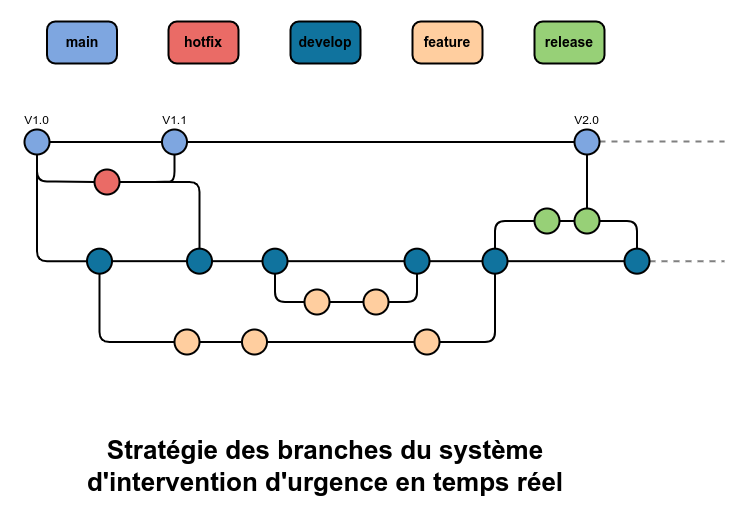

The diagram above was exported from draw.io. Its source (the exported page's mxGraphModel, read from the mxfile embedded in the PNG):
<mxGraphModel dx="1434" dy="838" grid="1" gridSize="10" guides="1" tooltips="1" connect="1" arrows="1" fold="1" page="1" pageScale="1" pageWidth="827" pageHeight="1169" math="0" shadow="0">
  <root>
    <mxCell id="0" />
    <mxCell id="1" parent="0" />
    <mxCell id="2" style="edgeStyle=orthogonalEdgeStyle;rounded=1;orthogonalLoop=1;jettySize=auto;html=1;endArrow=none;endFill=0;strokeWidth=2;curved=0;entryX=0;entryY=0.5;entryDx=0;entryDy=0;" edge="1" source="17" target="8" parent="1">
      <mxGeometry relative="1" as="geometry">
        <mxPoint x="200" y="243" as="targetPoint" />
      </mxGeometry>
    </mxCell>
    <mxCell id="3" style="edgeStyle=orthogonalEdgeStyle;rounded=1;orthogonalLoop=1;jettySize=auto;html=1;entryX=0;entryY=0.5;entryDx=0;entryDy=0;strokeColor=default;strokeWidth=2;align=center;verticalAlign=middle;fontFamily=Helvetica;fontSize=12;fontColor=default;labelBackgroundColor=default;endArrow=none;endFill=0;startSize=6;" edge="1" source="5" target="15" parent="1">
      <mxGeometry relative="1" as="geometry">
        <Array as="points">
          <mxPoint x="73" y="280" />
          <mxPoint x="100" y="280" />
        </Array>
      </mxGeometry>
    </mxCell>
    <mxCell id="4" style="edgeStyle=orthogonalEdgeStyle;rounded=1;orthogonalLoop=1;jettySize=auto;html=1;entryX=0;entryY=0.5;entryDx=0;entryDy=0;strokeColor=default;strokeWidth=2;align=center;verticalAlign=middle;fontFamily=Helvetica;fontSize=12;fontColor=default;labelBackgroundColor=default;endArrow=none;endFill=0;exitX=0.5;exitY=1;exitDx=0;exitDy=0;" edge="1" source="5" target="40" parent="1">
      <mxGeometry relative="1" as="geometry">
        <Array as="points">
          <mxPoint x="73" y="360" />
        </Array>
      </mxGeometry>
    </mxCell>
    <mxCell id="5" value="V1.0" style="ellipse;whiteSpace=wrap;html=1;aspect=fixed;fillColor=#7EA6E0;strokeWidth=2;labelPosition=center;verticalLabelPosition=top;align=center;verticalAlign=bottom;" vertex="1" parent="1">
      <mxGeometry x="60" y="228" width="25" height="25" as="geometry" />
    </mxCell>
    <mxCell id="6" value="main" style="rounded=1;whiteSpace=wrap;html=1;strokeColor=default;strokeWidth=2;align=center;verticalAlign=middle;fontFamily=Helvetica;fontSize=14;fontColor=default;fillColor=#7EA6E0;arcSize=20;labelPosition=center;verticalLabelPosition=middle;aspect=fixed;fontStyle=1" vertex="1" parent="1">
      <mxGeometry x="82.5" y="120" width="70" height="42" as="geometry" />
    </mxCell>
    <mxCell id="7" style="edgeStyle=orthogonalEdgeStyle;rounded=1;orthogonalLoop=1;jettySize=auto;html=1;strokeColor=default;strokeWidth=2;align=center;verticalAlign=middle;fontFamily=Helvetica;fontSize=12;fontColor=default;labelBackgroundColor=default;endArrow=none;endFill=0;dashed=1;opacity=50;" edge="1" source="8" parent="1">
      <mxGeometry relative="1" as="geometry">
        <mxPoint x="760" y="240" as="targetPoint" />
      </mxGeometry>
    </mxCell>
    <mxCell id="8" value="V2.0" style="ellipse;whiteSpace=wrap;html=1;aspect=fixed;fillColor=#7EA6E0;strokeWidth=2;labelPosition=center;verticalLabelPosition=top;align=center;verticalAlign=bottom;" vertex="1" parent="1">
      <mxGeometry x="610" y="228" width="25" height="25" as="geometry" />
    </mxCell>
    <mxCell id="9" value="hotfix" style="rounded=1;whiteSpace=wrap;html=1;strokeColor=default;strokeWidth=2;align=center;verticalAlign=middle;fontFamily=Helvetica;fontSize=14;fontColor=default;fillColor=#EA6B66;arcSize=20;labelPosition=center;verticalLabelPosition=middle;aspect=fixed;fontStyle=1" vertex="1" parent="1">
      <mxGeometry x="204" y="120" width="70" height="42" as="geometry" />
    </mxCell>
    <mxCell id="10" style="edgeStyle=orthogonalEdgeStyle;rounded=1;orthogonalLoop=1;jettySize=auto;html=1;entryX=0;entryY=0.5;entryDx=0;entryDy=0;strokeColor=default;strokeWidth=2;align=center;verticalAlign=middle;fontFamily=Helvetica;fontSize=12;fontColor=default;labelBackgroundColor=default;endArrow=none;endFill=0;" edge="1" source="12" target="26" parent="1">
      <mxGeometry relative="1" as="geometry" />
    </mxCell>
    <mxCell id="11" style="edgeStyle=orthogonalEdgeStyle;rounded=1;orthogonalLoop=1;jettySize=auto;html=1;strokeColor=default;strokeWidth=2;align=center;verticalAlign=middle;fontFamily=Helvetica;fontSize=12;fontColor=default;labelBackgroundColor=default;endArrow=none;endFill=0;exitX=0.5;exitY=1;exitDx=0;exitDy=0;entryX=0;entryY=0.5;entryDx=0;entryDy=0;" edge="1" source="40" target="19" parent="1">
      <mxGeometry relative="1" as="geometry">
        <mxPoint x="180" y="470" as="targetPoint" />
        <Array as="points">
          <mxPoint x="135" y="440" />
          <mxPoint x="210" y="440" />
        </Array>
      </mxGeometry>
    </mxCell>
    <mxCell id="12" value="" style="ellipse;whiteSpace=wrap;html=1;aspect=fixed;fillColor=#10739E;strokeWidth=2;labelPosition=center;verticalLabelPosition=top;align=center;verticalAlign=bottom;" vertex="1" parent="1">
      <mxGeometry x="222.5" y="347.17" width="25" height="25" as="geometry" />
    </mxCell>
    <mxCell id="13" style="edgeStyle=orthogonalEdgeStyle;rounded=1;orthogonalLoop=1;jettySize=auto;html=1;entryX=0.5;entryY=1;entryDx=0;entryDy=0;strokeColor=default;strokeWidth=2;align=center;verticalAlign=middle;fontFamily=Helvetica;fontSize=12;fontColor=default;labelBackgroundColor=default;endArrow=none;endFill=0;" edge="1" source="15" target="17" parent="1">
      <mxGeometry relative="1" as="geometry">
        <Array as="points">
          <mxPoint x="190" y="281" />
          <mxPoint x="210" y="280" />
        </Array>
      </mxGeometry>
    </mxCell>
    <mxCell id="14" style="edgeStyle=orthogonalEdgeStyle;rounded=1;orthogonalLoop=1;jettySize=auto;html=1;exitX=1;exitY=0.5;exitDx=0;exitDy=0;entryX=0.5;entryY=0;entryDx=0;entryDy=0;strokeColor=default;strokeWidth=2;align=center;verticalAlign=middle;fontFamily=Helvetica;fontSize=12;fontColor=default;labelBackgroundColor=default;endArrow=none;endFill=0;" edge="1" source="15" target="12" parent="1">
      <mxGeometry relative="1" as="geometry">
        <Array as="points">
          <mxPoint x="235" y="281" />
        </Array>
      </mxGeometry>
    </mxCell>
    <mxCell id="15" value="" style="ellipse;whiteSpace=wrap;html=1;aspect=fixed;fillColor=#EA6B66;strokeWidth=2;labelPosition=center;verticalLabelPosition=top;align=center;verticalAlign=bottom;" vertex="1" parent="1">
      <mxGeometry x="130" y="268" width="25" height="25" as="geometry" />
    </mxCell>
    <mxCell id="16" value="" style="edgeStyle=orthogonalEdgeStyle;rounded=1;orthogonalLoop=1;jettySize=auto;html=1;endArrow=none;endFill=0;strokeWidth=2;curved=0;entryX=0;entryY=0.5;entryDx=0;entryDy=0;" edge="1" source="5" target="17" parent="1">
      <mxGeometry relative="1" as="geometry">
        <mxPoint x="434" y="241" as="targetPoint" />
        <mxPoint x="85" y="241" as="sourcePoint" />
      </mxGeometry>
    </mxCell>
    <mxCell id="17" value="V1.1" style="ellipse;whiteSpace=wrap;html=1;aspect=fixed;fillColor=#7EA6E0;strokeWidth=2;labelPosition=center;verticalLabelPosition=top;align=center;verticalAlign=bottom;" vertex="1" parent="1">
      <mxGeometry x="197.5" y="228" width="25" height="25" as="geometry" />
    </mxCell>
    <mxCell id="18" style="edgeStyle=orthogonalEdgeStyle;rounded=1;orthogonalLoop=1;jettySize=auto;html=1;entryX=0;entryY=0.5;entryDx=0;entryDy=0;strokeColor=default;strokeWidth=2;align=center;verticalAlign=middle;fontFamily=Helvetica;fontSize=12;fontColor=default;labelBackgroundColor=default;endArrow=none;endFill=0;" edge="1" source="19" target="20" parent="1">
      <mxGeometry relative="1" as="geometry" />
    </mxCell>
    <mxCell id="19" value="" style="ellipse;whiteSpace=wrap;html=1;aspect=fixed;fillColor=#FFCE9F;strokeWidth=2;labelPosition=center;verticalLabelPosition=top;align=center;verticalAlign=bottom;" vertex="1" parent="1">
      <mxGeometry x="210" y="428" width="25" height="25" as="geometry" />
    </mxCell>
    <mxCell id="20" value="" style="ellipse;whiteSpace=wrap;html=1;aspect=fixed;fillColor=#FFCE9F;strokeWidth=2;labelPosition=center;verticalLabelPosition=top;align=center;verticalAlign=bottom;" vertex="1" parent="1">
      <mxGeometry x="277.5" y="428" width="25" height="25" as="geometry" />
    </mxCell>
    <mxCell id="21" style="edgeStyle=orthogonalEdgeStyle;rounded=1;orthogonalLoop=1;jettySize=auto;html=1;entryX=0;entryY=0.5;entryDx=0;entryDy=0;strokeColor=default;strokeWidth=2;align=center;verticalAlign=middle;fontFamily=Helvetica;fontSize=12;fontColor=default;labelBackgroundColor=default;endArrow=none;endFill=0;exitX=1;exitY=0.5;exitDx=0;exitDy=0;" edge="1" source="20" target="35" parent="1">
      <mxGeometry relative="1" as="geometry">
        <mxPoint x="395" y="440.5" as="sourcePoint" />
      </mxGeometry>
    </mxCell>
    <mxCell id="22" style="edgeStyle=orthogonalEdgeStyle;rounded=1;orthogonalLoop=1;jettySize=auto;html=1;entryX=0;entryY=0.5;entryDx=0;entryDy=0;strokeColor=default;strokeWidth=2;align=center;verticalAlign=middle;fontFamily=Helvetica;fontSize=12;fontColor=default;labelBackgroundColor=default;endArrow=none;endFill=0;" edge="1" source="23" target="28" parent="1">
      <mxGeometry relative="1" as="geometry" />
    </mxCell>
    <mxCell id="23" value="" style="ellipse;whiteSpace=wrap;html=1;aspect=fixed;fillColor=#FFCE9F;strokeWidth=2;labelPosition=center;verticalLabelPosition=top;align=center;verticalAlign=bottom;" vertex="1" parent="1">
      <mxGeometry x="340" y="388" width="25" height="25" as="geometry" />
    </mxCell>
    <mxCell id="24" style="edgeStyle=orthogonalEdgeStyle;rounded=1;orthogonalLoop=1;jettySize=auto;html=1;entryX=0;entryY=0.5;entryDx=0;entryDy=0;strokeColor=default;strokeWidth=2;align=center;verticalAlign=middle;fontFamily=Helvetica;fontSize=12;fontColor=default;labelBackgroundColor=default;endArrow=none;endFill=0;" edge="1" source="26" target="30" parent="1">
      <mxGeometry relative="1" as="geometry" />
    </mxCell>
    <mxCell id="25" style="edgeStyle=orthogonalEdgeStyle;rounded=1;orthogonalLoop=1;jettySize=auto;html=1;exitX=0.5;exitY=1;exitDx=0;exitDy=0;entryX=0;entryY=0.5;entryDx=0;entryDy=0;strokeColor=default;strokeWidth=2;align=center;verticalAlign=middle;fontFamily=Helvetica;fontSize=12;fontColor=default;labelBackgroundColor=default;endArrow=none;endFill=0;" edge="1" source="26" target="23" parent="1">
      <mxGeometry relative="1" as="geometry" />
    </mxCell>
    <mxCell id="26" value="" style="ellipse;whiteSpace=wrap;html=1;aspect=fixed;fillColor=#10739E;strokeWidth=2;labelPosition=center;verticalLabelPosition=top;align=center;verticalAlign=bottom;" vertex="1" parent="1">
      <mxGeometry x="298" y="347.17" width="25" height="25" as="geometry" />
    </mxCell>
    <mxCell id="27" style="edgeStyle=orthogonalEdgeStyle;rounded=1;orthogonalLoop=1;jettySize=auto;html=1;entryX=0.5;entryY=1;entryDx=0;entryDy=0;strokeColor=default;strokeWidth=2;align=center;verticalAlign=middle;fontFamily=Helvetica;fontSize=12;fontColor=default;labelBackgroundColor=default;endArrow=none;endFill=0;" edge="1" source="28" target="30" parent="1">
      <mxGeometry relative="1" as="geometry" />
    </mxCell>
    <mxCell id="28" value="" style="ellipse;whiteSpace=wrap;html=1;aspect=fixed;fillColor=#FFCE9F;strokeWidth=2;labelPosition=center;verticalLabelPosition=top;align=center;verticalAlign=bottom;" vertex="1" parent="1">
      <mxGeometry x="399" y="388" width="25" height="25" as="geometry" />
    </mxCell>
    <mxCell id="29" style="edgeStyle=orthogonalEdgeStyle;rounded=1;orthogonalLoop=1;jettySize=auto;html=1;entryX=0;entryY=0.5;entryDx=0;entryDy=0;strokeColor=default;strokeWidth=2;align=center;verticalAlign=middle;fontFamily=Helvetica;fontSize=12;fontColor=default;labelBackgroundColor=default;endArrow=none;endFill=0;" edge="1" source="30" target="33" parent="1">
      <mxGeometry relative="1" as="geometry" />
    </mxCell>
    <mxCell id="30" value="" style="ellipse;whiteSpace=wrap;html=1;aspect=fixed;fillColor=#10739E;strokeWidth=2;labelPosition=center;verticalLabelPosition=top;align=center;verticalAlign=bottom;" vertex="1" parent="1">
      <mxGeometry x="440" y="347.17" width="25" height="25" as="geometry" />
    </mxCell>
    <mxCell id="31" style="edgeStyle=orthogonalEdgeStyle;rounded=1;orthogonalLoop=1;jettySize=auto;html=1;entryX=0;entryY=0.5;entryDx=0;entryDy=0;strokeColor=default;strokeWidth=2;align=center;verticalAlign=middle;fontFamily=Helvetica;fontSize=12;fontColor=default;labelBackgroundColor=default;endArrow=none;endFill=0;" edge="1" source="33" target="45" parent="1">
      <mxGeometry relative="1" as="geometry" />
    </mxCell>
    <mxCell id="32" style="edgeStyle=orthogonalEdgeStyle;rounded=1;orthogonalLoop=1;jettySize=auto;html=1;entryX=0;entryY=0.5;entryDx=0;entryDy=0;strokeColor=default;strokeWidth=2;align=center;verticalAlign=middle;fontFamily=Helvetica;fontSize=12;fontColor=default;labelBackgroundColor=default;endArrow=none;endFill=0;exitX=0.5;exitY=0;exitDx=0;exitDy=0;" edge="1" source="33" target="37" parent="1">
      <mxGeometry relative="1" as="geometry">
        <Array as="points">
          <mxPoint x="530" y="347" />
          <mxPoint x="530" y="319" />
        </Array>
      </mxGeometry>
    </mxCell>
    <mxCell id="33" value="" style="ellipse;whiteSpace=wrap;html=1;aspect=fixed;fillColor=#10739E;strokeWidth=2;labelPosition=center;verticalLabelPosition=top;align=center;verticalAlign=bottom;" vertex="1" parent="1">
      <mxGeometry x="518" y="347.17" width="25" height="25" as="geometry" />
    </mxCell>
    <mxCell id="34" style="edgeStyle=orthogonalEdgeStyle;rounded=1;orthogonalLoop=1;jettySize=auto;html=1;entryX=0.5;entryY=1;entryDx=0;entryDy=0;strokeColor=default;strokeWidth=2;align=center;verticalAlign=middle;fontFamily=Helvetica;fontSize=12;fontColor=default;labelBackgroundColor=default;endArrow=none;endFill=0;" edge="1" source="35" target="33" parent="1">
      <mxGeometry relative="1" as="geometry">
        <Array as="points">
          <mxPoint x="530" y="441" />
          <mxPoint x="530" y="372" />
        </Array>
      </mxGeometry>
    </mxCell>
    <mxCell id="35" value="" style="ellipse;whiteSpace=wrap;html=1;aspect=fixed;fillColor=#FFCE9F;strokeWidth=2;labelPosition=center;verticalLabelPosition=top;align=center;verticalAlign=bottom;" vertex="1" parent="1">
      <mxGeometry x="450" y="428" width="25" height="25" as="geometry" />
    </mxCell>
    <mxCell id="36" style="edgeStyle=orthogonalEdgeStyle;rounded=1;orthogonalLoop=1;jettySize=auto;html=1;exitX=1;exitY=0.5;exitDx=0;exitDy=0;entryX=0;entryY=0.5;entryDx=0;entryDy=0;strokeColor=default;strokeWidth=2;align=center;verticalAlign=middle;fontFamily=Helvetica;fontSize=12;fontColor=default;labelBackgroundColor=default;endArrow=none;endFill=0;" edge="1" source="37" target="43" parent="1">
      <mxGeometry relative="1" as="geometry" />
    </mxCell>
    <mxCell id="37" value="" style="ellipse;whiteSpace=wrap;html=1;aspect=fixed;fillColor=#97D077;strokeWidth=2;labelPosition=center;verticalLabelPosition=top;align=center;verticalAlign=bottom;" vertex="1" parent="1">
      <mxGeometry x="570" y="307" width="25" height="25" as="geometry" />
    </mxCell>
    <mxCell id="38" value="develop" style="rounded=1;whiteSpace=wrap;html=1;strokeColor=default;strokeWidth=2;align=center;verticalAlign=middle;fontFamily=Helvetica;fontSize=14;fontColor=default;fillColor=#10739E;arcSize=20;labelPosition=center;verticalLabelPosition=middle;aspect=fixed;fontStyle=1" vertex="1" parent="1">
      <mxGeometry x="326" y="120" width="70" height="42" as="geometry" />
    </mxCell>
    <mxCell id="39" style="edgeStyle=orthogonalEdgeStyle;rounded=1;orthogonalLoop=1;jettySize=auto;html=1;entryX=0;entryY=0.5;entryDx=0;entryDy=0;strokeColor=default;strokeWidth=2;align=center;verticalAlign=middle;fontFamily=Helvetica;fontSize=12;fontColor=default;labelBackgroundColor=default;endArrow=none;endFill=0;" edge="1" source="40" target="12" parent="1">
      <mxGeometry relative="1" as="geometry" />
    </mxCell>
    <mxCell id="40" value="" style="ellipse;whiteSpace=wrap;html=1;aspect=fixed;fillColor=#10739E;strokeWidth=2;labelPosition=center;verticalLabelPosition=top;align=center;verticalAlign=bottom;" vertex="1" parent="1">
      <mxGeometry x="122.5" y="347.17" width="25" height="25" as="geometry" />
    </mxCell>
    <mxCell id="41" style="edgeStyle=orthogonalEdgeStyle;rounded=1;orthogonalLoop=1;jettySize=auto;html=1;exitX=0.5;exitY=0;exitDx=0;exitDy=0;entryX=0.5;entryY=1;entryDx=0;entryDy=0;strokeColor=default;strokeWidth=2;align=center;verticalAlign=middle;fontFamily=Helvetica;fontSize=12;fontColor=default;labelBackgroundColor=default;endArrow=none;endFill=0;" edge="1" source="43" target="8" parent="1">
      <mxGeometry relative="1" as="geometry" />
    </mxCell>
    <mxCell id="42" style="edgeStyle=orthogonalEdgeStyle;rounded=1;orthogonalLoop=1;jettySize=auto;html=1;entryX=0.5;entryY=0;entryDx=0;entryDy=0;strokeColor=default;strokeWidth=2;align=center;verticalAlign=middle;fontFamily=Helvetica;fontSize=12;fontColor=default;labelBackgroundColor=default;endArrow=none;endFill=0;" edge="1" source="43" target="45" parent="1">
      <mxGeometry relative="1" as="geometry" />
    </mxCell>
    <mxCell id="43" value="" style="ellipse;whiteSpace=wrap;html=1;aspect=fixed;fillColor=#97D077;strokeWidth=2;labelPosition=center;verticalLabelPosition=top;align=center;verticalAlign=bottom;" vertex="1" parent="1">
      <mxGeometry x="610" y="307" width="25" height="25" as="geometry" />
    </mxCell>
    <mxCell id="44" style="edgeStyle=orthogonalEdgeStyle;rounded=1;orthogonalLoop=1;jettySize=auto;html=1;strokeColor=default;strokeWidth=2;align=center;verticalAlign=middle;fontFamily=Helvetica;fontSize=12;fontColor=default;labelBackgroundColor=default;endArrow=none;endFill=0;dashed=1;opacity=50;" edge="1" source="45" parent="1">
      <mxGeometry relative="1" as="geometry">
        <mxPoint x="760" y="359.6700000000001" as="targetPoint" />
      </mxGeometry>
    </mxCell>
    <mxCell id="45" value="" style="ellipse;whiteSpace=wrap;html=1;aspect=fixed;fillColor=#10739E;strokeWidth=2;labelPosition=center;verticalLabelPosition=top;align=center;verticalAlign=bottom;" vertex="1" parent="1">
      <mxGeometry x="660" y="347.17" width="25" height="25" as="geometry" />
    </mxCell>
    <mxCell id="46" value="feature" style="rounded=1;whiteSpace=wrap;html=1;strokeColor=default;strokeWidth=2;align=center;verticalAlign=middle;fontFamily=Helvetica;fontSize=14;fontColor=default;fillColor=#FFCE9F;arcSize=20;labelPosition=center;verticalLabelPosition=middle;aspect=fixed;fontStyle=1" vertex="1" parent="1">
      <mxGeometry x="448" y="120" width="70" height="42" as="geometry" />
    </mxCell>
    <mxCell id="47" value="release" style="rounded=1;whiteSpace=wrap;html=1;strokeColor=default;strokeWidth=2;align=center;verticalAlign=middle;fontFamily=Helvetica;fontSize=14;fontColor=default;fillColor=#97D077;arcSize=20;labelPosition=center;verticalLabelPosition=middle;aspect=fixed;fontStyle=1" vertex="1" parent="1">
      <mxGeometry x="570" y="120" width="70" height="42" as="geometry" />
    </mxCell>
    <mxCell id="48" value="&lt;b style=&quot;font-size: 26px;&quot;&gt;Stratégie des branches du&amp;nbsp;système d'intervention d'urgence en temps réel&lt;/b&gt;" style="text;html=1;align=center;verticalAlign=middle;whiteSpace=wrap;rounded=0;" vertex="1" parent="1">
      <mxGeometry x="56" y="520" width="610" height="90" as="geometry" />
    </mxCell>
  </root>
</mxGraphModel>